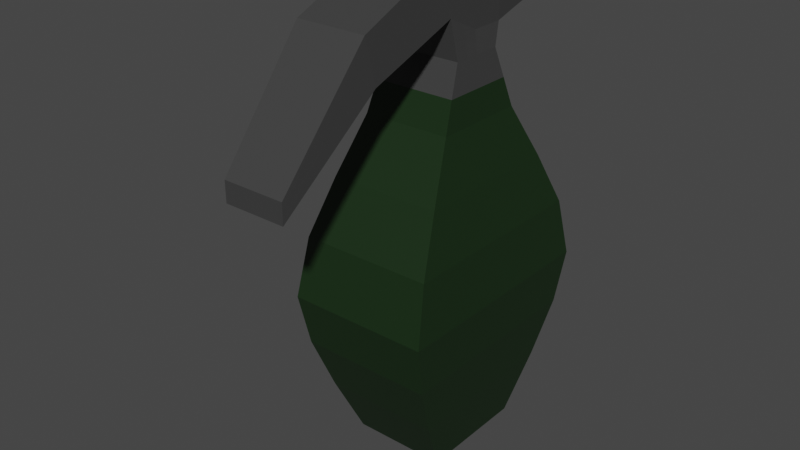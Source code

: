 # Source: Grenade.blend  (saved by Blender 3.4.6; exported with 4.5.12 LTS)
import bpy
from mathutils import Matrix  # noqa: F401  (used for matrix-valued properties, if any)

bpy.ops.wm.read_factory_settings(use_empty=True)
scene = bpy.context.scene
scene.name = 'Scene'

# ---- collections
col_collection = bpy.data.collections.new('Collection'); scene.collection.children.link(col_collection)

# ---- materials (node trees are filled in below, after node groups)
mat_material = bpy.data.materials.new('Material')
mat_material.alpha_threshold = 0.0
mat_material.use_transparent_shadow = False
mat_material.roughness = 0.5
mat_material.line_color = (0.0, 0.0, 0.0, 1.0)
mat_green = bpy.data.materials.new('Green')
mat_green.use_transparent_shadow = False

# ---- material node trees
mat_material.use_nodes = True; mat_material.node_tree.nodes.clear()
_N = mat_material.node_tree.nodes; _L = mat_material.node_tree.links
n0 = _N.new('ShaderNodeOutputMaterial'); n0.name = 'Material Output'; n0.location = (300, 300)
n1 = _N.new('ShaderNodeBsdfPrincipled'); n1.name = 'Principled BSDF'; n1.location = (10, 300)
n1.distribution = 'GGX'
n1.subsurface_method = 'RANDOM_WALK_SKIN'
n1.inputs[0].default_value = (0.04696, 0.04696, 0.04696, 1.0)
n1.inputs[3].default_value = 1.45
n1.inputs[27].default_value = (0.0, 0.0, 0.0, 1.0)
n1.inputs[28].default_value = 1.0
_L.new(n1.outputs[0], n0.inputs[0])
n0.is_active_output = True
mat_green.use_nodes = True; mat_green.node_tree.nodes.clear()
_N = mat_green.node_tree.nodes; _L = mat_green.node_tree.links
n0 = _N.new('ShaderNodeBsdfPrincipled'); n0.name = 'Principled BSDF'; n0.location = (10, 300)
n0.distribution = 'GGX'
n0.subsurface_method = 'RANDOM_WALK_SKIN'
n0.inputs[0].default_value = (0.007779, 0.02539, 0.006301, 1.0)
n0.inputs[3].default_value = 1.45
n0.inputs[27].default_value = (0.0, 0.0, 0.0, 1.0)
n0.inputs[28].default_value = 1.0
n1 = _N.new('ShaderNodeOutputMaterial'); n1.name = 'Material Output'; n1.location = (300, 300)
_L.new(n0.outputs[0], n1.inputs[0])
n1.is_active_output = True

# ---- world
world_world = bpy.data.worlds.new('World'); scene.world = world_world
world_world.use_nodes = True; world_world.node_tree.nodes.clear()
_N = world_world.node_tree.nodes; _L = world_world.node_tree.links
n0 = _N.new('ShaderNodeOutputWorld'); n0.name = 'World Output'; n0.location = (300, 300)
n1 = _N.new('ShaderNodeBackground'); n1.name = 'Background'; n1.location = (10, 300)
n1.inputs[0].default_value = (0.05088, 0.05088, 0.05088, 1.0)
_L.new(n1.outputs[0], n0.inputs[0])
n0.is_active_output = True
world_world.color = (0.05088, 0.05088, 0.05088)
world_world.use_sun_shadow = False
world_world.sun_shadow_jitter_overblur = 0.0

# ---- meshes
me_cube = bpy.data.meshes.new('Cube')
me_cube.from_pydata([(-0.6127, 0.3864, 0.4149), (-0.4315, 0.2052, -0.01062), (-0.6127, -0.3925, 0.4149), (-0.4315, -0.2113, -0.01062), (-0.4315, 0.000818, -0.01062), (0.0, 0.2052, -0.01062), (-0.533, -0.3128, 0.2097), (-0.533, 0.3067, 0.2097), (0.0, -0.3925, 0.4149), (0.0, -0.2113, -0.01062), (-0.6127, 0.000818, 0.4149), (0.0, 0.3864, 0.4149), (0.0, 0.3067, 0.2097), (0.0, 0.000818, -0.01062), (-0.533, 0.000818, 0.2097), (0.0, -0.3128, 0.2097), (-0.6527, 0.4264, 0.6084), (-0.6527, -0.4325, 0.6084), (0.0, -0.4325, 0.6084), (-0.6527, 0.000818, 0.6084), (0.0, 0.4264, 0.6084), (-0.6062, 0.3799, 0.826), (-0.6062, -0.386, 0.826), (0.0, -0.386, 0.826), (-0.6062, 0.000818, 0.826), (0.0, 0.3799, 0.826), (-0.5091, 0.2828, 1.025), (-0.5091, -0.2889, 1.025), (0.0, -0.2889, 1.025), (-0.5091, 0.000818, 1.025), (0.0, 0.2828, 1.025), (-0.3998, 0.1735, 1.224), (-0.3998, -0.1796, 1.224), (0.0, -0.1796, 1.224), (-0.3998, 0.000818, 1.224), (0.0, 0.1735, 1.224), (-0.3466, 0.09741, 1.44), (-0.3466, -0.1002, 1.44), (0.0, -0.1002, 1.44), (-0.3466, -0.001404, 1.44), (0.0, 0.09741, 1.44), (-0.3188, -0.1238, 1.624), (-0.3188, 0.1266, 1.769), (-0.3188, -0.1238, 1.769), (0.0, -0.1238, 1.769), (-0.3188, 0.001376, 1.769), (0.0, 0.1266, 1.769), (0.0, 0.001376, 1.769), (0.0, -0.8393, 1.16), (-0.3188, 0.1266, 1.624), (-0.3188, 0.001376, 1.624), (-0.3188, -0.1238, 1.58), (-0.3188, 0.1266, 1.518), (0.0, 0.1266, 1.518), (0.0, -0.1238, 1.58), (-0.3188, 0.001376, 1.518), (0.0, -0.5113, 1.622), (0.0, -0.2567, 1.732), (-0.3188, -0.2567, 1.732), (-0.3188, -0.5113, 1.622), (0.0, -0.4675, 1.457), (-0.3188, -0.4675, 1.457), (0.0, -0.8393, 1.234), (-0.2808, -0.8393, 1.234), (-0.2808, -0.8393, 1.16), (-0.2969, 0.3002, 1.723), (0.0, 0.3002, 1.723), (-0.2969, 0.3002, 1.629), (0.0, 0.3002, 1.629), (-0.2969, 0.3002, 1.559), (0.0, 0.3002, 1.559), (-0.4315, -0.1053, -0.01062), (-0.2158, 0.2052, -0.01062), (-0.5729, -0.3527, 0.3123), (-0.4822, 0.256, 0.09955), (-0.3064, -0.3925, 0.4149), (-0.6127, 0.1936, 0.4149), (-0.4315, 0.103, -0.01062), (-0.4822, -0.2621, 0.09955), (-0.5729, 0.3466, 0.3123), (-0.2158, -0.2113, -0.01062), (-0.6127, -0.1959, 0.4149), (-0.3064, 0.3864, 0.4149), (-0.2665, 0.3067, 0.2097), (0.0, 0.256, 0.09955), (0.0, 0.3466, 0.3123), (0.0, -0.1053, -0.01062), (0.0, 0.103, -0.01062), (-0.2158, 0.000818, -0.01062), (-0.533, 0.1538, 0.2097), (-0.533, -0.156, 0.2097), (-0.4822, 0.000818, 0.09955), (-0.5729, 0.000818, 0.3123), (-0.2665, -0.3128, 0.2097), (0.0, -0.2621, 0.09955), (0.0, -0.3527, 0.3123), (-0.6327, 0.000818, 0.5117), (0.0, 0.4064, 0.5117), (-0.6327, 0.4064, 0.5117), (-0.3264, -0.4325, 0.6084), (-0.6527, 0.2136, 0.6084), (-0.6527, -0.2159, 0.6084), (-0.3264, 0.4264, 0.6084), (-0.6294, -0.4093, 0.7172), (0.0, -0.4093, 0.7172), (-0.6294, 0.4032, 0.7172), (-0.6294, 0.000818, 0.7172), (0.0, -0.4125, 0.5117), (-0.6327, -0.4125, 0.5117), (-0.3031, -0.386, 0.826), (-0.6062, 0.1904, 0.826), (-0.6062, -0.1926, 0.826), (-0.3031, 0.3799, 0.826), (0.0, -0.3374, 0.9254), (-0.5576, 0.000818, 0.9254), (-0.5576, -0.3374, 0.9254), (0.0, 0.4032, 0.7172), (-0.2545, -0.2889, 1.025), (-0.5091, 0.1418, 1.025), (-0.5091, -0.144, 1.025), (-0.2545, 0.2828, 1.025), (0.0, 0.2282, 1.124), (-0.5576, 0.3313, 0.9254), (0.0, 0.3313, 0.9254), (-0.1999, -0.1796, 1.224), (-0.3998, 0.08717, 1.224), (-0.3998, -0.08941, 1.224), (-0.1999, 0.1735, 1.224), (0.0, 0.1355, 1.332), (-0.3732, 0.1355, 1.332), (-0.4544, -0.2343, 1.124), (-0.4544, 0.000818, 1.124), (0.0, -0.2343, 1.124), (-0.4544, 0.2282, 1.124), (-0.1733, -0.1002, 1.44), (-0.3466, 0.048, 1.44), (-0.3466, -0.05081, 1.44), (-0.1733, 0.09741, 1.44), (-0.3327, -0.112, 1.51), (-0.3188, -0.3176, 1.623), (-0.3327, 0.112, 1.479), (-0.3188, 0.001376, 1.697), (-0.3732, -0.1399, 1.332), (-0.3732, -0.0002932, 1.332), (0.0, -0.1399, 1.332), (-0.1594, -0.1238, 1.769), (-0.3188, 0.06399, 1.769), (-0.3188, -0.06123, 1.769), (-0.1594, 0.1266, 1.769), (0.0, -0.06123, 1.769), (0.0, 0.06399, 1.769), (-0.1594, 0.001376, 1.769), (0.0, 0.112, 1.479), (-0.3188, -0.1238, 1.697), (-0.3188, -0.2957, 1.518), (-0.3188, 0.1266, 1.697), (-0.3188, 0.001376, 1.571), (-0.3079, 0.2134, 1.539), (-0.3188, -0.06123, 1.624), (-0.3188, 0.06399, 1.624), (-0.3079, 0.2134, 1.746), (-0.3188, -0.1238, 1.602), (-0.3188, 0.1266, 1.571), (0.0, 0.2134, 1.746), (0.0, -0.112, 1.51), (-0.3327, -1.429e-05, 1.479), (-0.1594, 0.1266, 1.518), (-0.1594, -0.1238, 1.58), (-0.3188, 0.06399, 1.518), (-0.3188, -0.06123, 1.549), (0.0, -0.384, 1.677), (-0.1594, -0.2567, 1.732), (-0.3188, -0.384, 1.677), (-0.2998, -0.6534, 1.308), (-0.1594, -0.5113, 1.622), (-0.3188, -0.4894, 1.54), (-0.1594, -0.4675, 1.457), (0.0, -0.1903, 1.751), (-0.3188, -0.1903, 1.751), (0.0, -0.2957, 1.518), (0.0, -0.8393, 1.197), (-0.1404, -0.8393, 1.234), (-0.2808, -0.8393, 1.197), (-0.1404, -0.8393, 1.16), (-0.2998, -0.6753, 1.428), (0.0, -0.6753, 1.428), (0.0, -0.6534, 1.308), (-0.1485, 0.3002, 1.723), (-0.2969, 0.3002, 1.676), (0.0, 0.3002, 1.676), (-0.1485, 0.3002, 1.629), (-0.2969, 0.3002, 1.594), (0.0, 0.3002, 1.594), (-0.1485, 0.3002, 1.559), (0.0, 0.2134, 1.539), (-0.3079, 0.2134, 1.626), (-0.3079, 0.2134, 1.582), (-0.3079, 0.2134, 1.686), (-0.1485, 0.3002, 1.594), (-0.1485, 0.3002, 1.676), (-0.1499, -0.6534, 1.308), (-0.1499, -0.6753, 1.428), (-0.1404, -0.8393, 1.197), (-0.3188, -0.2539, 1.687), (-0.1594, -0.2957, 1.518), (-0.2998, -0.6644, 1.368), (-0.1594, -0.384, 1.677), (-0.3327, -0.05602, 1.494), (-0.3327, 0.056, 1.479), (-0.1663, -0.112, 1.51), (-0.1663, 0.112, 1.479), (-0.1539, 0.2134, 1.746), (-0.3188, 0.06399, 1.571), (-0.3188, -0.06123, 1.586), (-0.3188, -0.3066, 1.571), (-0.3188, -0.06123, 1.697), (-0.1594, 0.06399, 1.769), (-0.1594, -0.06123, 1.769), (-0.1866, -0.1399, 1.332), (-0.3732, 0.06759, 1.332), (-0.3732, -0.07011, 1.332), (-0.3188, 0.06399, 1.697), (-0.1594, -0.1903, 1.751), (-0.1539, 0.2134, 1.539), (-0.2272, 0.2282, 1.124), (-0.2272, -0.2343, 1.124), (-0.4544, 0.1145, 1.124), (-0.1866, 0.1355, 1.332), (-0.2788, 0.3313, 0.9254), (-0.4544, -0.1167, 1.124), (-0.6294, -0.2042, 0.7172), (-0.5576, -0.1683, 0.9254), (-0.5576, 0.1661, 0.9254), (-0.2788, -0.3374, 0.9254), (-0.3164, -0.4125, 0.5117), (-0.6327, -0.2059, 0.5117), (-0.6294, 0.202, 0.7172), (-0.3147, -0.4093, 0.7172), (-0.3147, 0.4032, 0.7172), (-0.3164, 0.4064, 0.5117), (-0.6327, 0.2036, 0.5117), (-0.2411, -0.2621, 0.09955), (-0.5729, -0.1759, 0.3123), (-0.4822, -0.1306, 0.09955), (-0.4822, 0.1284, 0.09955), (-0.2158, 0.103, -0.01062), (-0.2158, -0.1053, -0.01062), (-0.2864, 0.3466, 0.3123), (-0.2411, 0.256, 0.09955), (-0.5729, 0.1737, 0.3123), (-0.2864, -0.3527, 0.3123)], [], [(250, 75, 2, 73), (249, 76, 0, 79), (248, 83, 12, 84), (247, 82, 11, 85), (246, 86, 9, 80), (245, 87, 13, 88), (244, 89, 7, 74), (243, 90, 14, 91), (242, 81, 10, 92), (241, 93, 6, 78), (240, 96, 19, 100), (239, 98, 16, 102), (238, 105, 21, 112), (237, 104, 23, 109), (236, 106, 24, 110), (235, 108, 17, 101), (234, 107, 18, 99), (233, 113, 28, 117), (232, 114, 29, 118), (231, 115, 27, 119), (230, 103, 22, 111), (229, 130, 32, 126), (228, 122, 26, 120), (227, 129, 36, 137), (226, 131, 34, 125), (225, 132, 33, 124), (224, 133, 31, 127), (223, 157, 69, 193), (222, 178, 58, 171), (221, 141, 45, 146), (220, 142, 37, 136), (219, 143, 39, 135), (218, 144, 38, 134), (217, 147, 43, 145), (216, 146, 45, 151), (215, 153, 43, 147), (214, 154, 61, 175), (213, 161, 41, 158), (212, 156, 50, 159), (211, 163, 66, 187), (210, 140, 52, 166), (209, 164, 54, 167), (208, 165, 55, 168), (207, 138, 51, 169), (206, 170, 57, 171), (205, 173, 64, 182), (204, 179, 60, 176), (203, 139, 59, 172), (202, 180, 62, 181), (201, 184, 63, 181), (200, 186, 48, 183), (199, 188, 65, 187), (198, 191, 67, 190), (197, 160, 65, 188), (196, 195, 67, 191), (157, 196, 191, 69), (52, 162, 196, 157), (162, 49, 195, 196), (195, 197, 188, 67), (49, 155, 197, 195), (155, 42, 160, 197), (192, 198, 190, 68), (70, 193, 198, 192), (193, 69, 191, 198), (189, 199, 187, 66), (68, 190, 199, 189), (190, 67, 188, 199), (173, 200, 183, 64), (61, 176, 200, 173), (176, 60, 186, 200), (185, 201, 181, 62), (56, 174, 201, 185), (174, 59, 184, 201), (182, 202, 181, 63), (64, 183, 202, 182), (183, 48, 180, 202), (178, 203, 172, 58), (43, 153, 203, 178), (153, 41, 139, 203), (154, 204, 176, 61), (51, 167, 204, 154), (167, 54, 179, 204), (184, 205, 182, 63), (59, 175, 205, 184), (175, 61, 173, 205), (172, 206, 171, 58), (59, 174, 206, 172), (174, 56, 170, 206), (165, 207, 169, 55), (39, 136, 207, 165), (136, 37, 138, 207), (140, 208, 168, 52), (36, 135, 208, 140), (135, 39, 165, 208), (138, 209, 167, 51), (37, 134, 209, 138), (134, 38, 164, 209), (152, 210, 166, 53), (40, 137, 210, 152), (137, 36, 140, 210), (160, 211, 187, 65), (42, 148, 211, 160), (148, 46, 163, 211), (162, 212, 159, 49), (52, 168, 212, 162), (168, 55, 156, 212), (156, 213, 158, 50), (55, 169, 213, 156), (169, 51, 161, 213), (139, 214, 175, 59), (41, 161, 214, 139), (161, 51, 154, 214), (141, 215, 147, 45), (50, 158, 215, 141), (158, 41, 153, 215), (150, 216, 151, 47), (46, 148, 216, 150), (148, 42, 146, 216), (149, 217, 145, 44), (47, 151, 217, 149), (151, 45, 147, 217), (142, 218, 134, 37), (32, 124, 218, 142), (124, 33, 144, 218), (129, 219, 135, 36), (31, 125, 219, 129), (125, 34, 143, 219), (143, 220, 136, 39), (34, 126, 220, 143), (126, 32, 142, 220), (155, 221, 146, 42), (49, 159, 221, 155), (159, 50, 141, 221), (177, 222, 171, 57), (44, 145, 222, 177), (145, 43, 178, 222), (194, 223, 193, 70), (53, 166, 223, 194), (166, 52, 157, 223), (121, 224, 127, 35), (30, 120, 224, 121), (120, 26, 133, 224), (130, 225, 124, 32), (27, 117, 225, 130), (117, 28, 132, 225), (133, 226, 125, 31), (26, 118, 226, 133), (118, 29, 131, 226), (128, 227, 137, 40), (35, 127, 227, 128), (127, 31, 129, 227), (123, 228, 120, 30), (25, 112, 228, 123), (112, 21, 122, 228), (131, 229, 126, 34), (29, 119, 229, 131), (119, 27, 130, 229), (106, 230, 111, 24), (19, 101, 230, 106), (101, 17, 103, 230), (114, 231, 119, 29), (24, 111, 231, 114), (111, 22, 115, 231), (122, 232, 118, 26), (21, 110, 232, 122), (110, 24, 114, 232), (115, 233, 117, 27), (22, 109, 233, 115), (109, 23, 113, 233), (108, 234, 99, 17), (2, 75, 234, 108), (75, 8, 107, 234), (96, 235, 101, 19), (10, 81, 235, 96), (81, 2, 108, 235), (105, 236, 110, 21), (16, 100, 236, 105), (100, 19, 106, 236), (103, 237, 109, 22), (17, 99, 237, 103), (99, 18, 104, 237), (116, 238, 112, 25), (20, 102, 238, 116), (102, 16, 105, 238), (97, 239, 102, 20), (11, 82, 239, 97), (82, 0, 98, 239), (98, 240, 100, 16), (0, 76, 240, 98), (76, 10, 96, 240), (80, 241, 78, 3), (9, 94, 241, 80), (94, 15, 93, 241), (90, 242, 92, 14), (6, 73, 242, 90), (73, 2, 81, 242), (71, 243, 91, 4), (3, 78, 243, 71), (78, 6, 90, 243), (77, 244, 74, 1), (4, 91, 244, 77), (91, 14, 89, 244), (77, 245, 88, 4), (1, 72, 245, 77), (72, 5, 87, 245), (71, 246, 80, 3), (4, 88, 246, 71), (88, 13, 86, 246), (83, 247, 85, 12), (7, 79, 247, 83), (79, 0, 82, 247), (72, 248, 84, 5), (1, 74, 248, 72), (74, 7, 83, 248), (89, 249, 79, 7), (14, 92, 249, 89), (92, 10, 76, 249), (93, 250, 73, 6), (15, 95, 250, 93), (95, 8, 75, 250)])
me_cube.polygons.foreach_set('material_index', [1, 1, 1, 1, 1, 1, 1, 1, 1, 1, 1, 1, 1, 1, 1, 1, 1, 1, 1, 1, 1, 1, 1, 0, 1, 1, 1, 0, 0, 0, 0, 0, 0, 0, 0, 0, 0, 0, 0, 0, 0, 0, 0, 0, 0, 0, 0, 0, 0, 0, 0, 0, 0, 0, 0, 0, 0, 0, 0, 0, 0, 0, 0, 0, 0, 0, 0, 0, 0, 0, 0, 0, 0, 0, 0, 0, 0, 0, 0, 0, 0, 0, 0, 0, 0, 0, 0, 0, 0, 0, 0, 0, 0, 0, 0, 0, 0, 0, 0, 0, 0, 0, 0, 0, 0, 0, 0, 0, 0, 0, 0, 0, 0, 0, 0, 0, 0, 0, 0, 0, 0, 0, 1, 1, 0, 1, 1, 0, 1, 1, 0, 0, 0, 0, 0, 0, 0, 0, 0, 1, 1, 1, 1, 1, 1, 1, 1, 1, 0, 1, 1, 1, 1, 1, 1, 1, 1, 1, 1, 1, 1, 1, 1, 1, 1, 1, 1, 1, 1, 1, 1, 1, 1, 1, 1, 1, 1, 1, 1, 1, 1, 1, 1, 1, 1, 1, 1, 1, 1, 1, 1, 1, 1, 1, 1, 1, 1, 1, 1, 1, 1, 1, 1, 1, 1, 1, 1, 1, 1, 1, 1, 1, 1, 1, 1, 1, 1, 1, 1, 1])
_uv = me_cube.uv_layers.new(name='UVMap')
_uv.uv.foreach_set('vector', [0.5625, 0.9375, 0.625, 0.9375, 0.625, 1.0, 0.5625, 1.0, 0.5625, 0.1875, 0.625, 0.1875, 0.625, 0.25, 0.5625, 0.25, 0.4375, 0.3125, 0.5, 0.3125, 0.5, 0.375, 0.4375, 0.375, 0.5625, 0.3125, 0.625, 0.3125, 0.625, 0.375, 0.5625, 0.375, 0.1875, 0.6875, 0.25, 0.6875, 0.25, 0.75, 0.1875, 0.75, 0.1875, 0.5625, 0.25, 0.5625, 0.25, 0.625, 0.1875, 0.625, 0.4375, 0.1875, 0.5, 0.1875, 0.5, 0.25, 0.4375, 0.25, 0.4375, 0.0625, 0.5, 0.0625, 0.5, 0.125, 0.4375, 0.125, 0.5625, 0.0625, 0.625, 0.0625, 0.625, 0.125, 0.5625, 0.125, 0.4375, 0.9375, 0.5, 0.9375, 0.5, 1.0, 0.4375, 1.0, 0.625, 0.1875, 0.625, 0.125, 0.625, 0.125, 0.625, 0.1875, 0.625, 0.3125, 0.625, 0.25, 0.625, 0.25, 0.625, 0.3125, 0.625, 0.3125, 0.625, 0.25, 0.625, 0.25, 0.625, 0.3125, 0.625, 0.9375, 0.625, 0.875, 0.625, 0.875, 0.625, 0.9375, 0.625, 0.1875, 0.625, 0.125, 0.625, 0.125, 0.625, 0.1875, 0.625, 0.0625, 0.625, 0.0, 0.625, 0.0, 0.625, 0.0625, 0.625, 0.9375, 0.625, 0.875, 0.625, 0.875, 0.625, 0.9375, 0.625, 0.9375, 0.625, 0.875, 0.625, 0.875, 0.625, 0.9375, 0.625, 0.1875, 0.625, 0.125, 0.625, 0.125, 0.625, 0.1875, 0.625, 0.0625, 0.625, 0.0, 0.625, 0.0, 0.625, 0.0625, 0.625, 0.0625, 0.625, 0.0, 0.625, 0.0, 0.625, 0.0625, 0.625, 0.0625, 0.625, 0.0, 0.625, 0.0, 0.625, 0.0625, 0.625, 0.3125, 0.625, 0.25, 0.625, 0.25, 0.625, 0.3125, 0.625, 0.3125, 0.625, 0.25, 0.625, 0.25, 0.625, 0.3125, 0.625, 0.1875, 0.625, 0.125, 0.625, 0.125, 0.625, 0.1875, 0.625, 0.9375, 0.625, 0.875, 0.625, 0.875, 0.625, 0.9375, 0.625, 0.3125, 0.625, 0.25, 0.625, 0.25, 0.625, 0.3125, 0.625, 0.3125, 0.625, 0.25, 0.625, 0.25, 0.625, 0.3125, 0.8125, 0.75, 0.875, 0.75, 0.875, 0.75, 0.8125, 0.75, 0.625, 0.1875, 0.625, 0.125, 0.625, 0.125, 0.625, 0.1875, 0.625, 0.0625, 0.625, 0.0, 0.625, 0.0, 0.625, 0.0625, 0.625, 0.1875, 0.625, 0.125, 0.625, 0.125, 0.625, 0.1875, 0.625, 0.9375, 0.625, 0.875, 0.625, 0.875, 0.625, 0.9375, 0.8125, 0.6875, 0.875, 0.6875, 0.875, 0.75, 0.8125, 0.75, 0.8125, 0.5625, 0.875, 0.5625, 0.875, 0.625, 0.8125, 0.625, 0.625, 0.0625, 0.625, 0.0, 0.625, 0.0, 0.625, 0.0625, 0.625, 0.0, 0.625, 0.0, 0.625, 0.0, 0.625, 0.0, 0.625, 0.0625, 0.625, 0.0, 0.625, 0.0, 0.625, 0.0625, 0.625, 0.1875, 0.625, 0.125, 0.625, 0.125, 0.625, 0.1875, 0.8125, 0.5, 0.75, 0.5, 0.75, 0.5, 0.8125, 0.5, 0.625, 0.3125, 0.625, 0.25, 0.625, 0.25, 0.625, 0.3125, 0.625, 0.9375, 0.625, 0.875, 0.625, 0.875, 0.625, 0.9375, 0.625, 0.1875, 0.625, 0.125, 0.625, 0.125, 0.625, 0.1875, 0.625, 0.0625, 0.625, 0.0, 0.625, 0.0, 0.625, 0.0625, 0.625, 0.9375, 0.625, 0.875, 0.625, 0.875, 0.625, 0.9375, 0.625, 0.0, 0.625, 0.0, 0.625, 0.0, 0.625, 0.0, 0.625, 0.9375, 0.625, 0.875, 0.625, 0.875, 0.625, 0.9375, 0.625, 0.0, 0.625, 0.0, 0.625, 0.0, 0.625, 0.0, 0.625, 0.9375, 0.625, 0.875, 0.625, 0.875, 0.625, 0.9375, 0.625, 0.9375, 0.625, 1.0, 0.625, 1.0, 0.625, 0.9375, 0.625, 0.9375, 0.625, 0.875, 0.625, 0.875, 0.625, 0.9375, 0.625, 0.3125, 0.625, 0.25, 0.625, 0.25, 0.625, 0.3125, 0.625, 0.3125, 0.625, 0.25, 0.625, 0.25, 0.625, 0.3125, 0.625, 0.25, 0.625, 0.25, 0.625, 0.25, 0.625, 0.25, 0.625, 0.25, 0.625, 0.25, 0.625, 0.25, 0.625, 0.25, 0.625, 0.25, 0.625, 0.25, 0.625, 0.25, 0.625, 0.25, 0.625, 0.25, 0.625, 0.25, 0.625, 0.25, 0.625, 0.25, 0.625, 0.25, 0.625, 0.25, 0.625, 0.25, 0.625, 0.25, 0.625, 0.25, 0.625, 0.25, 0.625, 0.25, 0.625, 0.25, 0.625, 0.25, 0.625, 0.25, 0.625, 0.25, 0.625, 0.25, 0.625, 0.25, 0.625, 0.25, 0.625, 0.25, 0.625, 0.25, 0.625, 0.375, 0.625, 0.3125, 0.625, 0.3125, 0.625, 0.375, 0.625, 0.375, 0.625, 0.3125, 0.625, 0.3125, 0.625, 0.375, 0.625, 0.3125, 0.625, 0.25, 0.625, 0.25, 0.625, 0.3125, 0.625, 0.375, 0.625, 0.3125, 0.625, 0.3125, 0.625, 0.375, 0.625, 0.375, 0.625, 0.3125, 0.625, 0.3125, 0.625, 0.375, 0.625, 0.3125, 0.625, 0.25, 0.625, 0.25, 0.625, 0.3125, 0.625, 1.0, 0.625, 0.9375, 0.625, 0.9375, 0.625, 1.0, 0.625, 1.0, 0.625, 0.9375, 0.625, 0.9375, 0.625, 1.0, 0.625, 0.9375, 0.625, 0.875, 0.625, 0.875, 0.625, 0.9375, 0.625, 0.875, 0.625, 0.9375, 0.625, 0.9375, 0.625, 0.875, 0.625, 0.875, 0.625, 0.9375, 0.625, 0.9375, 0.625, 0.875, 0.625, 0.9375, 0.625, 1.0, 0.625, 1.0, 0.625, 0.9375, 0.625, 1.0, 0.625, 0.9375, 0.625, 0.9375, 0.625, 1.0, 0.625, 1.0, 0.625, 0.9375, 0.625, 0.9375, 0.625, 1.0, 0.625, 0.9375, 0.625, 0.875, 0.625, 0.875, 0.625, 0.9375, 0.625, 0.0, 0.625, 0.0, 0.625, 0.0, 0.625, 0.0, 0.625, 0.0, 0.625, 0.0, 0.625, 0.0, 0.625, 0.0, 0.625, 0.0, 0.625, 0.0, 0.625, 0.0, 0.625, 0.0, 0.625, 1.0, 0.625, 0.9375, 0.625, 0.9375, 0.625, 1.0, 0.625, 1.0, 0.625, 0.9375, 0.625, 0.9375, 0.625, 1.0, 0.625, 0.9375, 0.625, 0.875, 0.625, 0.875, 0.625, 0.9375, 0.625, 0.0, 0.625, 0.0, 0.625, 0.0, 0.625, 0.0, 0.625, 0.0, 0.625, 0.0, 0.625, 0.0, 0.625, 0.0, 0.625, 0.0, 0.625, 0.0, 0.625, 0.0, 0.625, 0.0, 0.625, 1.0, 0.625, 0.9375, 0.625, 0.9375, 0.625, 1.0, 0.625, 1.0, 0.625, 0.9375, 0.625, 0.9375, 0.625, 1.0, 0.625, 0.9375, 0.625, 0.875, 0.625, 0.875, 0.625, 0.9375, 0.625, 0.125, 0.625, 0.0625, 0.625, 0.0625, 0.625, 0.125, 0.625, 0.125, 0.625, 0.0625, 0.625, 0.0625, 0.625, 0.125, 0.625, 0.0625, 0.625, 0.0, 0.625, 0.0, 0.625, 0.0625, 0.625, 0.25, 0.625, 0.1875, 0.625, 0.1875, 0.625, 0.25, 0.625, 0.25, 0.625, 0.1875, 0.625, 0.1875, 0.625, 0.25, 0.625, 0.1875, 0.625, 0.125, 0.625, 0.125, 0.625, 0.1875, 0.625, 1.0, 0.625, 0.9375, 0.625, 0.9375, 0.625, 1.0, 0.625, 1.0, 0.625, 0.9375, 0.625, 0.9375, 0.625, 1.0, 0.625, 0.9375, 0.625, 0.875, 0.625, 0.875, 0.625, 0.9375, 0.625, 0.375, 0.625, 0.3125, 0.625, 0.3125, 0.625, 0.375, 0.625, 0.375, 0.625, 0.3125, 0.625, 0.3125, 0.625, 0.375, 0.625, 0.3125, 0.625, 0.25, 0.625, 0.25, 0.625, 0.3125, 0.875, 0.5, 0.8125, 0.5, 0.8125, 0.5, 0.875, 0.5, 0.875, 0.5, 0.8125, 0.5, 0.8125, 0.5, 0.875, 0.5, 0.8125, 0.5, 0.75, 0.5, 0.75, 0.5, 0.8125, 0.5, 0.625, 0.25, 0.625, 0.1875, 0.625, 0.1875, 0.625, 0.25, 0.625, 0.25, 0.625, 0.1875, 0.625, 0.1875, 0.625, 0.25, 0.625, 0.1875, 0.625, 0.125, 0.625, 0.125, 0.625, 0.1875, 0.625, 0.125, 0.625, 0.0625, 0.625, 0.0625, 0.625, 0.125, 0.625, 0.125, 0.625, 0.0625, 0.625, 0.0625, 0.625, 0.125, 0.625, 0.0625, 0.625, 0.0, 0.625, 0.0, 0.625, 0.0625, 0.625, 0.0, 0.625, 0.0, 0.625, 0.0, 0.625, 0.0, 0.625, 0.0, 0.625, 0.0, 0.625, 0.0, 0.625, 0.0, 0.625, 0.0, 0.625, 0.0, 0.625, 0.0, 0.625, 0.0, 0.625, 0.125, 0.625, 0.0625, 0.625, 0.0625, 0.625, 0.125, 0.625, 0.125, 0.625, 0.0625, 0.625, 0.0625, 0.625, 0.125, 0.625, 0.0625, 0.625, 0.0, 0.625, 0.0, 0.625, 0.0625, 0.75, 0.5625, 0.8125, 0.5625, 0.8125, 0.625, 0.75, 0.625, 0.75, 0.5, 0.8125, 0.5, 0.8125, 0.5625, 0.75, 0.5625, 0.8125, 0.5, 0.875, 0.5, 0.875, 0.5625, 0.8125, 0.5625, 0.75, 0.6875, 0.8125, 0.6875, 0.8125, 0.75, 0.75, 0.75, 0.75, 0.625, 0.8125, 0.625, 0.8125, 0.6875, 0.75, 0.6875, 0.8125, 0.625, 0.875, 0.625, 0.875, 0.6875, 0.8125, 0.6875, 0.625, 1.0, 0.625, 0.9375, 0.625, 0.9375, 0.625, 1.0, 0.625, 1.0, 0.625, 0.9375, 0.625, 0.9375, 0.625, 1.0, 0.625, 0.9375, 0.625, 0.875, 0.625, 0.875, 0.625, 0.9375, 0.625, 0.25, 0.625, 0.1875, 0.625, 0.1875, 0.625, 0.25, 0.625, 0.25, 0.625, 0.1875, 0.625, 0.1875, 0.625, 0.25, 0.625, 0.1875, 0.625, 0.125, 0.625, 0.125, 0.625, 0.1875, 0.625, 0.125, 0.625, 0.0625, 0.625, 0.0625, 0.625, 0.125, 0.625, 0.125, 0.625, 0.0625, 0.625, 0.0625, 0.625, 0.125, 0.625, 0.0625, 0.625, 0.0, 0.625, 0.0, 0.625, 0.0625, 0.625, 0.25, 0.625, 0.1875, 0.625, 0.1875, 0.625, 0.25, 0.625, 0.25, 0.625, 0.1875, 0.625, 0.1875, 0.625, 0.25, 0.625, 0.1875, 0.625, 0.125, 0.625, 0.125, 0.625, 0.1875, 0.75, 0.75, 0.8125, 0.75, 0.8125, 0.75, 0.75, 0.75, 0.75, 0.75, 0.8125, 0.75, 0.8125, 0.75, 0.75, 0.75, 0.8125, 0.75, 0.875, 0.75, 0.875, 0.75, 0.8125, 0.75, 0.625, 0.375, 0.625, 0.3125, 0.625, 0.3125, 0.625, 0.375, 0.625, 0.375, 0.625, 0.3125, 0.625, 0.3125, 0.625, 0.375, 0.625, 0.3125, 0.625, 0.25, 0.625, 0.25, 0.625, 0.3125, 0.625, 0.375, 0.625, 0.3125, 0.625, 0.3125, 0.625, 0.375, 0.625, 0.375, 0.625, 0.3125, 0.625, 0.3125, 0.625, 0.375, 0.625, 0.3125, 0.625, 0.25, 0.625, 0.25, 0.625, 0.3125, 0.625, 1.0, 0.625, 0.9375, 0.625, 0.9375, 0.625, 1.0, 0.625, 1.0, 0.625, 0.9375, 0.625, 0.9375, 0.625, 1.0, 0.625, 0.9375, 0.625, 0.875, 0.625, 0.875, 0.625, 0.9375, 0.625, 0.25, 0.625, 0.1875, 0.625, 0.1875, 0.625, 0.25, 0.625, 0.25, 0.625, 0.1875, 0.625, 0.1875, 0.625, 0.25, 0.625, 0.1875, 0.625, 0.125, 0.625, 0.125, 0.625, 0.1875, 0.625, 0.375, 0.625, 0.3125, 0.625, 0.3125, 0.625, 0.375, 0.625, 0.375, 0.625, 0.3125, 0.625, 0.3125, 0.625, 0.375, 0.625, 0.3125, 0.625, 0.25, 0.625, 0.25, 0.625, 0.3125, 0.625, 0.375, 0.625, 0.3125, 0.625, 0.3125, 0.625, 0.375, 0.625, 0.375, 0.625, 0.3125, 0.625, 0.3125, 0.625, 0.375, 0.625, 0.3125, 0.625, 0.25, 0.625, 0.25, 0.625, 0.3125, 0.625, 0.125, 0.625, 0.0625, 0.625, 0.0625, 0.625, 0.125, 0.625, 0.125, 0.625, 0.0625, 0.625, 0.0625, 0.625, 0.125, 0.625, 0.0625, 0.625, 0.0, 0.625, 0.0, 0.625, 0.0625, 0.625, 0.125, 0.625, 0.0625, 0.625, 0.0625, 0.625, 0.125, 0.625, 0.125, 0.625, 0.0625, 0.625, 0.0625, 0.625, 0.125, 0.625, 0.0625, 0.625, 0.0, 0.625, 0.0, 0.625, 0.0625, 0.625, 0.125, 0.625, 0.0625, 0.625, 0.0625, 0.625, 0.125, 0.625, 0.125, 0.625, 0.0625, 0.625, 0.0625, 0.625, 0.125, 0.625, 0.0625, 0.625, 0.0, 0.625, 0.0, 0.625, 0.0625, 0.625, 0.25, 0.625, 0.1875, 0.625, 0.1875, 0.625, 0.25, 0.625, 0.25, 0.625, 0.1875, 0.625, 0.1875, 0.625, 0.25, 0.625, 0.1875, 0.625, 0.125, 0.625, 0.125, 0.625, 0.1875, 0.625, 1.0, 0.625, 0.9375, 0.625, 0.9375, 0.625, 1.0, 0.625, 1.0, 0.625, 0.9375, 0.625, 0.9375, 0.625, 1.0, 0.625, 0.9375, 0.625, 0.875, 0.625, 0.875, 0.625, 0.9375, 0.625, 1.0, 0.625, 0.9375, 0.625, 0.9375, 0.625, 1.0, 0.625, 1.0, 0.625, 0.9375, 0.625, 0.9375, 0.625, 1.0, 0.625, 0.9375, 0.625, 0.875, 0.625, 0.875, 0.625, 0.9375, 0.625, 0.125, 0.625, 0.0625, 0.625, 0.0625, 0.625, 0.125, 0.625, 0.125, 0.625, 0.0625, 0.625, 0.0625, 0.625, 0.125, 0.625, 0.0625, 0.625, 0.0, 0.625, 0.0, 0.625, 0.0625, 0.625, 0.25, 0.625, 0.1875, 0.625, 0.1875, 0.625, 0.25, 0.625, 0.25, 0.625, 0.1875, 0.625, 0.1875, 0.625, 0.25, 0.625, 0.1875, 0.625, 0.125, 0.625, 0.125, 0.625, 0.1875, 0.625, 1.0, 0.625, 0.9375, 0.625, 0.9375, 0.625, 1.0, 0.625, 1.0, 0.625, 0.9375, 0.625, 0.9375, 0.625, 1.0, 0.625, 0.9375, 0.625, 0.875, 0.625, 0.875, 0.625, 0.9375, 0.625, 0.375, 0.625, 0.3125, 0.625, 0.3125, 0.625, 0.375, 0.625, 0.375, 0.625, 0.3125, 0.625, 0.3125, 0.625, 0.375, 0.625, 0.3125, 0.625, 0.25, 0.625, 0.25, 0.625, 0.3125, 0.625, 0.375, 0.625, 0.3125, 0.625, 0.3125, 0.625, 0.375, 0.625, 0.375, 0.625, 0.3125, 0.625, 0.3125, 0.625, 0.375, 0.625, 0.3125, 0.625, 0.25, 0.625, 0.25, 0.625, 0.3125, 0.625, 0.25, 0.625, 0.1875, 0.625, 0.1875, 0.625, 0.25, 0.625, 0.25, 0.625, 0.1875, 0.625, 0.1875, 0.625, 0.25, 0.625, 0.1875, 0.625, 0.125, 0.625, 0.125, 0.625, 0.1875, 0.375, 0.9375, 0.4375, 0.9375, 0.4375, 1.0, 0.375, 1.0, 0.375, 0.875, 0.4375, 0.875, 0.4375, 0.9375, 0.375, 0.9375, 0.4375, 0.875, 0.5, 0.875, 0.5, 0.9375, 0.4375, 0.9375, 0.5, 0.0625, 0.5625, 0.0625, 0.5625, 0.125, 0.5, 0.125, 0.5, 0.0, 0.5625, 0.0, 0.5625, 0.0625, 0.5, 0.0625, 0.5625, 0.0, 0.625, 0.0, 0.625, 0.0625, 0.5625, 0.0625, 0.375, 0.0625, 0.4375, 0.0625, 0.4375, 0.125, 0.375, 0.125, 0.375, 0.0, 0.4375, 0.0, 0.4375, 0.0625, 0.375, 0.0625, 0.4375, 0.0, 0.5, 0.0, 0.5, 0.0625, 0.4375, 0.0625, 0.375, 0.1875, 0.4375, 0.1875, 0.4375, 0.25, 0.375, 0.25, 0.375, 0.125, 0.4375, 0.125, 0.4375, 0.1875, 0.375, 0.1875, 0.4375, 0.125, 0.5, 0.125, 0.5, 0.1875, 0.4375, 0.1875, 0.125, 0.5625, 0.1875, 0.5625, 0.1875, 0.625, 0.125, 0.625, 0.125, 0.5, 0.1875, 0.5, 0.1875, 0.5625, 0.125, 0.5625, 0.1875, 0.5, 0.25, 0.5, 0.25, 0.5625, 0.1875, 0.5625, 0.125, 0.6875, 0.1875, 0.6875, 0.1875, 0.75, 0.125, 0.75, 0.125, 0.625, 0.1875, 0.625, 0.1875, 0.6875, 0.125, 0.6875, 0.1875, 0.625, 0.25, 0.625, 0.25, 0.6875, 0.1875, 0.6875, 0.5, 0.3125, 0.5625, 0.3125, 0.5625, 0.375, 0.5, 0.375, 0.5, 0.25, 0.5625, 0.25, 0.5625, 0.3125, 0.5, 0.3125, 0.5625, 0.25, 0.625, 0.25, 0.625, 0.3125, 0.5625, 0.3125, 0.375, 0.3125, 0.4375, 0.3125, 0.4375, 0.375, 0.375, 0.375, 0.375, 0.25, 0.4375, 0.25, 0.4375, 0.3125, 0.375, 0.3125, 0.4375, 0.25, 0.5, 0.25, 0.5, 0.3125, 0.4375, 0.3125, 0.5, 0.1875, 0.5625, 0.1875, 0.5625, 0.25, 0.5, 0.25, 0.5, 0.125, 0.5625, 0.125, 0.5625, 0.1875, 0.5, 0.1875, 0.5625, 0.125, 0.625, 0.125, 0.625, 0.1875, 0.5625, 0.1875, 0.5, 0.9375, 0.5625, 0.9375, 0.5625, 1.0, 0.5, 1.0, 0.5, 0.875, 0.5625, 0.875, 0.5625, 0.9375, 0.5, 0.9375, 0.5625, 0.875, 0.625, 0.875, 0.625, 0.9375, 0.5625, 0.9375])
me_cube.materials.append(mat_material)
me_cube.materials.append(mat_green)
me_cube.use_mirror_vertex_groups = False
me_cube.update()

# ---- objects
ob_grenade = bpy.data.objects.new('Grenade', me_cube)

# ---- transforms, parenting, visibility, modifiers, constraints
ob_grenade.location = (0.0, 0.0, 0.0)
ob_grenade.scale = (0.1077, 0.2665, 0.2665)
ob_grenade.lock_rotations_4d = False
ob_grenade.empty_display_type = 'ARROWS'
ob_grenade.lineart.crease_threshold = 0.0
_m = ob_grenade.modifiers.new('Mirror', 'MIRROR')
_m.use_clip = True

# ---- collection membership
col_collection.objects.link(ob_grenade)

# ---- scene / render settings (as saved in the file)
scene.frame_start = 1; scene.frame_end = 250; scene.frame_set(1)
scene.render.engine = 'BLENDER_EEVEE_NEXT'
scene.cycles.sampling_pattern = 'TABULATED_SOBOL'
scene.cycles.use_light_tree = False
scene.view_settings.view_transform = 'Filmic'
bpy.context.view_layer.update()

# ---- added for rendering (the .blend has no active camera and no usable light): camera, sun
cam_auto = bpy.data.cameras.new('AutoCamera')
cam_auto.lens = 50.0
cam_auto.sensor_width = 36.0
cam_auto.clip_end = 1000.0
ob_auto_camera = bpy.data.objects.new('AutoCamera', cam_auto)
scene.collection.objects.link(ob_auto_camera)
ob_auto_camera.location = (0.554033, -0.719862, 0.67758)
ob_auto_camera.rotation_euler = (1.09748, -7.21219e-08, 0.694738)
scene.camera = ob_auto_camera
light_auto_sun = bpy.data.lights.new('AutoSun', 'SUN')
light_auto_sun.energy = 3.0
light_auto_sun.angle = 0.0523599
ob_auto_sun = bpy.data.objects.new('AutoSun', light_auto_sun)
scene.collection.objects.link(ob_auto_sun)
ob_auto_sun.rotation_euler = (0.872665, 0.174533, 0.523599)
bpy.context.view_layer.update()
